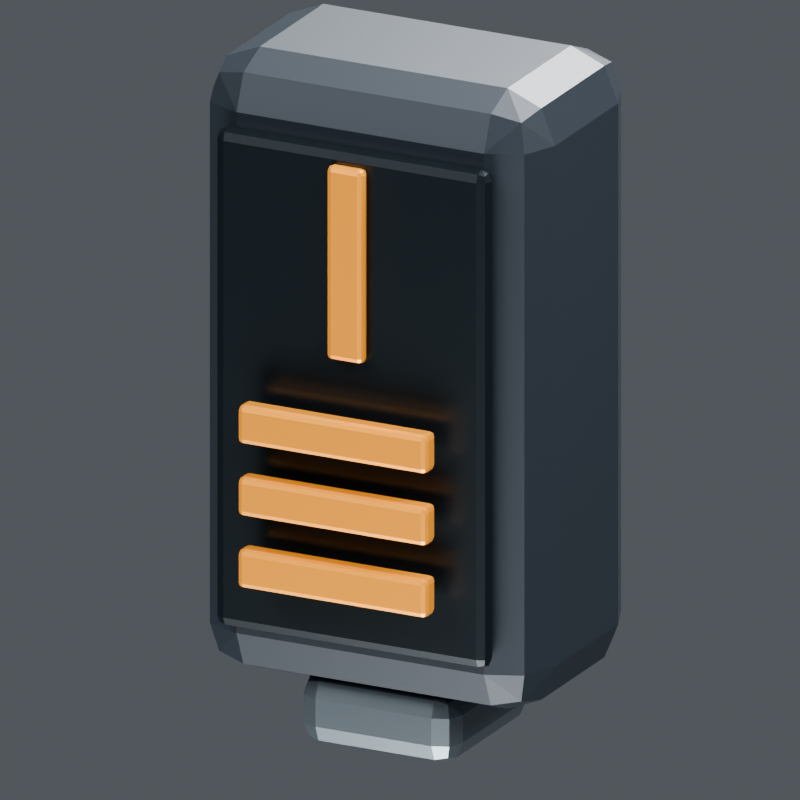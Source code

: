 # Source: cargo_module.blend  (saved by Blender 5.2.44; exported with 4.5.12 LTS)
import bpy
from mathutils import Matrix  # noqa: F401  (used for matrix-valued properties, if any)

bpy.ops.wm.read_factory_settings(use_empty=True)
scene = bpy.context.scene
scene.name = 'Scene'

# ---- collections
col_collection = bpy.data.collections.new('Collection'); scene.collection.children.link(col_collection)

# ---- materials (node trees are filled in below, after node groups)
mat_v8_graphite = bpy.data.materials.new('V8_Graphite')
mat_v8_recess = bpy.data.materials.new('V8_Recess')
mat_v8_service_amber = bpy.data.materials.new('V8_Service_Amber')
mat_v8_titanium = bpy.data.materials.new('V8_Titanium')

# ---- material node trees
mat_v8_graphite.use_nodes = True; mat_v8_graphite.node_tree.nodes.clear()
_N = mat_v8_graphite.node_tree.nodes; _L = mat_v8_graphite.node_tree.links
n0 = _N.new('ShaderNodeBsdfPrincipled'); n0.name = 'Principled BSDF'; n0.location = (-200, 100)
n0.inputs[0].default_value = (0.022, 0.029, 0.038, 1.0)
n0.inputs[1].default_value = 0.32
n0.inputs[2].default_value = 0.44
n0.inputs[10].default_value = 0.005
n1 = _N.new('ShaderNodeOutputMaterial'); n1.name = 'Material Output'; n1.location = (200, 100)
_L.new(n0.outputs[0], n1.inputs[0])
n1.is_active_output = True
mat_v8_recess.use_nodes = True; mat_v8_recess.node_tree.nodes.clear()
_N = mat_v8_recess.node_tree.nodes; _L = mat_v8_recess.node_tree.links
n0 = _N.new('ShaderNodeBsdfPrincipled'); n0.name = 'Principled BSDF'; n0.location = (-200, 100)
n0.inputs[0].default_value = (0.009, 0.014, 0.018, 1.0)
n0.inputs[1].default_value = 0.45
n0.inputs[2].default_value = 0.32
n0.inputs[10].default_value = 0.005
n1 = _N.new('ShaderNodeOutputMaterial'); n1.name = 'Material Output'; n1.location = (200, 100)
_L.new(n0.outputs[0], n1.inputs[0])
n1.is_active_output = True
mat_v8_service_amber.use_nodes = True; mat_v8_service_amber.node_tree.nodes.clear()
_N = mat_v8_service_amber.node_tree.nodes; _L = mat_v8_service_amber.node_tree.links
n0 = _N.new('ShaderNodeBsdfPrincipled'); n0.name = 'Principled BSDF'; n0.location = (-200, 100)
n0.inputs[0].default_value = (0.85, 0.34, 0.045, 1.0)
n0.inputs[1].default_value = 0.5
n0.inputs[2].default_value = 0.3
n0.inputs[10].default_value = 0.005
n1 = _N.new('ShaderNodeOutputMaterial'); n1.name = 'Material Output'; n1.location = (200, 100)
_L.new(n0.outputs[0], n1.inputs[0])
n1.is_active_output = True
mat_v8_titanium.use_nodes = True; mat_v8_titanium.node_tree.nodes.clear()
_N = mat_v8_titanium.node_tree.nodes; _L = mat_v8_titanium.node_tree.links
n0 = _N.new('ShaderNodeBsdfPrincipled'); n0.name = 'Principled BSDF'; n0.location = (-200, 100)
n0.inputs[0].default_value = (0.16, 0.19, 0.21, 1.0)
n0.inputs[1].default_value = 0.73
n0.inputs[2].default_value = 0.3
n0.inputs[10].default_value = 0.005
n1 = _N.new('ShaderNodeOutputMaterial'); n1.name = 'Material Output'; n1.location = (200, 100)
_L.new(n0.outputs[0], n1.inputs[0])
n1.is_active_output = True

# ---- world
world_world = bpy.data.worlds.new('World'); scene.world = world_world
world_world.use_nodes = True; world_world.node_tree.nodes.clear()
_N = world_world.node_tree.nodes; _L = world_world.node_tree.links
n0 = _N.new('ShaderNodeOutputWorld'); n0.name = 'World Output'; n0.location = (200, 100)
n1 = _N.new('ShaderNodeBackground'); n1.name = 'Background'; n1.location = (-200, 100)
n1.inputs[0].default_value = (0.35, 0.38, 0.42, 1.0)
n1.inputs[1].default_value = 0.32
_L.new(n1.outputs[0], n0.inputs[0])
n0.is_active_output = True
world_world.color = (0.05088, 0.05088, 0.05088)
world_world.sun_shadow_jitter_overblur = 0.0

# ---- cameras
cam_camera_011 = bpy.data.cameras.new('Camera.011')
cam_camera_011.type = 'ORTHO'
cam_camera_011.ortho_scale = 1.359

# ---- lights
light_area_040 = bpy.data.lights.new('Area.040', 'AREA')
light_area_040.energy = 1700.0
light_area_040.shape = 'DISK'
light_area_040.size = 7.0
light_area_040.size_y = 1.0
light_area_041 = bpy.data.lights.new('Area.041', 'AREA')
light_area_041.energy = 1500.0
light_area_041.shape = 'DISK'
light_area_041.size = 6.0
light_area_041.size_y = 1.0
light_area_042 = bpy.data.lights.new('Area.042', 'AREA')
light_area_042.energy = 1800.0
light_area_042.shape = 'DISK'
light_area_042.size = 5.0
light_area_042.size_y = 1.0
light_area_043 = bpy.data.lights.new('Area.043', 'AREA')
light_area_043.energy = 500.0
light_area_043.shape = 'DISK'
light_area_043.size = 4.0
light_area_043.size_y = 1.0

# ---- meshes
me_cube = bpy.data.meshes.new('Cube')
me_cube.from_pydata([(-0.325, -0.21, -0.56), (-0.325, -0.21, 0.56), (-0.325, 0.21, -0.56), (-0.325, 0.21, 0.56), (0.325, -0.21, -0.56), (0.325, -0.21, 0.56), (0.325, 0.21, -0.56), (0.325, 0.21, 0.56)], [], [(0, 1, 3, 2), (2, 3, 7, 6), (6, 7, 5, 4), (4, 5, 1, 0), (2, 6, 4, 0), (7, 3, 1, 5)])
_uv = me_cube.uv_layers.new(name='UVMap')
_uv.uv.foreach_set('vector', [0.375, 0.0, 0.625, 0.0, 0.625, 0.25, 0.375, 0.25, 0.375, 0.25, 0.625, 0.25, 0.625, 0.5, 0.375, 0.5, 0.375, 0.5, 0.625, 0.5, 0.625, 0.75, 0.375, 0.75, 0.375, 0.75, 0.625, 0.75, 0.625, 1.0, 0.375, 1.0, 0.125, 0.5, 0.375, 0.5, 0.375, 0.75, 0.125, 0.75, 0.625, 0.5, 0.875, 0.5, 0.875, 0.75, 0.625, 0.75])
me_cube.materials.append(mat_v8_graphite)
me_cube.update()
me_cube_001 = bpy.data.meshes.new('Cube.001')
me_cube_001.from_pydata([(-0.26, -0.02, -0.45), (-0.26, -0.02, 0.45), (-0.26, 0.02, -0.45), (-0.26, 0.02, 0.45), (0.26, -0.02, -0.45), (0.26, -0.02, 0.45), (0.26, 0.02, -0.45), (0.26, 0.02, 0.45)], [], [(0, 1, 3, 2), (2, 3, 7, 6), (6, 7, 5, 4), (4, 5, 1, 0), (2, 6, 4, 0), (7, 3, 1, 5)])
_uv = me_cube_001.uv_layers.new(name='UVMap')
_uv.uv.foreach_set('vector', [0.375, 0.0, 0.625, 0.0, 0.625, 0.25, 0.375, 0.25, 0.375, 0.25, 0.625, 0.25, 0.625, 0.5, 0.375, 0.5, 0.375, 0.5, 0.625, 0.5, 0.625, 0.75, 0.375, 0.75, 0.375, 0.75, 0.625, 0.75, 0.625, 1.0, 0.375, 1.0, 0.125, 0.5, 0.375, 0.5, 0.375, 0.75, 0.125, 0.75, 0.625, 0.5, 0.875, 0.5, 0.875, 0.75, 0.625, 0.75])
me_cube_001.materials.append(mat_v8_recess)
me_cube_001.update()
me_cube_002 = bpy.data.meshes.new('Cube.002')
me_cube_002.from_pydata([(-0.035, -0.0125, -0.175), (-0.035, -0.0125, 0.175), (-0.035, 0.0125, -0.175), (-0.035, 0.0125, 0.175), (0.035, -0.0125, -0.175), (0.035, -0.0125, 0.175), (0.035, 0.0125, -0.175), (0.035, 0.0125, 0.175)], [], [(0, 1, 3, 2), (2, 3, 7, 6), (6, 7, 5, 4), (4, 5, 1, 0), (2, 6, 4, 0), (7, 3, 1, 5)])
_uv = me_cube_002.uv_layers.new(name='UVMap')
_uv.uv.foreach_set('vector', [0.375, 0.0, 0.625, 0.0, 0.625, 0.25, 0.375, 0.25, 0.375, 0.25, 0.625, 0.25, 0.625, 0.5, 0.375, 0.5, 0.375, 0.5, 0.625, 0.5, 0.625, 0.75, 0.375, 0.75, 0.375, 0.75, 0.625, 0.75, 0.625, 1.0, 0.375, 1.0, 0.125, 0.5, 0.375, 0.5, 0.375, 0.75, 0.125, 0.75, 0.625, 0.5, 0.875, 0.5, 0.875, 0.75, 0.625, 0.75])
me_cube_002.materials.append(mat_v8_service_amber)
me_cube_002.update()
me_cube_003 = bpy.data.meshes.new('Cube.003')
me_cube_003.from_pydata([(-0.18, -0.02, -0.035), (-0.18, -0.02, 0.035), (-0.18, 0.02, -0.035), (-0.18, 0.02, 0.035), (0.18, -0.02, -0.035), (0.18, -0.02, 0.035), (0.18, 0.02, -0.035), (0.18, 0.02, 0.035)], [], [(0, 1, 3, 2), (2, 3, 7, 6), (6, 7, 5, 4), (4, 5, 1, 0), (2, 6, 4, 0), (7, 3, 1, 5)])
_uv = me_cube_003.uv_layers.new(name='UVMap')
_uv.uv.foreach_set('vector', [0.375, 0.0, 0.625, 0.0, 0.625, 0.25, 0.375, 0.25, 0.375, 0.25, 0.625, 0.25, 0.625, 0.5, 0.375, 0.5, 0.375, 0.5, 0.625, 0.5, 0.625, 0.75, 0.375, 0.75, 0.375, 0.75, 0.625, 0.75, 0.625, 1.0, 0.375, 1.0, 0.125, 0.5, 0.375, 0.5, 0.375, 0.75, 0.125, 0.75, 0.625, 0.5, 0.875, 0.5, 0.875, 0.75, 0.625, 0.75])
me_cube_003.materials.append(mat_v8_service_amber)
me_cube_003.update()
me_cube_004 = bpy.data.meshes.new('Cube.004')
me_cube_004.from_pydata([(-0.18, -0.02, -0.035), (-0.18, -0.02, 0.035), (-0.18, 0.02, -0.035), (-0.18, 0.02, 0.035), (0.18, -0.02, -0.035), (0.18, -0.02, 0.035), (0.18, 0.02, -0.035), (0.18, 0.02, 0.035)], [], [(0, 1, 3, 2), (2, 3, 7, 6), (6, 7, 5, 4), (4, 5, 1, 0), (2, 6, 4, 0), (7, 3, 1, 5)])
_uv = me_cube_004.uv_layers.new(name='UVMap')
_uv.uv.foreach_set('vector', [0.375, 0.0, 0.625, 0.0, 0.625, 0.25, 0.375, 0.25, 0.375, 0.25, 0.625, 0.25, 0.625, 0.5, 0.375, 0.5, 0.375, 0.5, 0.625, 0.5, 0.625, 0.75, 0.375, 0.75, 0.375, 0.75, 0.625, 0.75, 0.625, 1.0, 0.375, 1.0, 0.125, 0.5, 0.375, 0.5, 0.375, 0.75, 0.125, 0.75, 0.625, 0.5, 0.875, 0.5, 0.875, 0.75, 0.625, 0.75])
me_cube_004.materials.append(mat_v8_service_amber)
me_cube_004.update()
me_cube_005 = bpy.data.meshes.new('Cube.005')
me_cube_005.from_pydata([(-0.18, -0.02, -0.035), (-0.18, -0.02, 0.035), (-0.18, 0.02, -0.035), (-0.18, 0.02, 0.035), (0.18, -0.02, -0.035), (0.18, -0.02, 0.035), (0.18, 0.02, -0.035), (0.18, 0.02, 0.035)], [], [(0, 1, 3, 2), (2, 3, 7, 6), (6, 7, 5, 4), (4, 5, 1, 0), (2, 6, 4, 0), (7, 3, 1, 5)])
_uv = me_cube_005.uv_layers.new(name='UVMap')
_uv.uv.foreach_set('vector', [0.375, 0.0, 0.625, 0.0, 0.625, 0.25, 0.375, 0.25, 0.375, 0.25, 0.625, 0.25, 0.625, 0.5, 0.375, 0.5, 0.375, 0.5, 0.625, 0.5, 0.625, 0.75, 0.375, 0.75, 0.375, 0.75, 0.625, 0.75, 0.625, 1.0, 0.375, 1.0, 0.125, 0.5, 0.375, 0.5, 0.375, 0.75, 0.125, 0.75, 0.625, 0.5, 0.875, 0.5, 0.875, 0.75, 0.625, 0.75])
me_cube_005.materials.append(mat_v8_service_amber)
me_cube_005.update()
me_cube_006 = bpy.data.meshes.new('Cube.006')
me_cube_006.from_pydata([(-0.15, -0.16, -0.065), (-0.15, -0.16, 0.065), (-0.15, 0.16, -0.065), (-0.15, 0.16, 0.065), (0.15, -0.16, -0.065), (0.15, -0.16, 0.065), (0.15, 0.16, -0.065), (0.15, 0.16, 0.065)], [], [(0, 1, 3, 2), (2, 3, 7, 6), (6, 7, 5, 4), (4, 5, 1, 0), (2, 6, 4, 0), (7, 3, 1, 5)])
_uv = me_cube_006.uv_layers.new(name='UVMap')
_uv.uv.foreach_set('vector', [0.375, 0.0, 0.625, 0.0, 0.625, 0.25, 0.375, 0.25, 0.375, 0.25, 0.625, 0.25, 0.625, 0.5, 0.375, 0.5, 0.375, 0.5, 0.625, 0.5, 0.625, 0.75, 0.375, 0.75, 0.375, 0.75, 0.625, 0.75, 0.625, 1.0, 0.375, 1.0, 0.125, 0.5, 0.375, 0.5, 0.375, 0.75, 0.125, 0.75, 0.625, 0.5, 0.875, 0.5, 0.875, 0.75, 0.625, 0.75])
me_cube_006.materials.append(mat_v8_titanium)
me_cube_006.update()

# ---- objects
ob_mirrororigin_x0 = bpy.data.objects.new('MirrorOrigin_X0', None)
ob_cartridge = bpy.data.objects.new('Cartridge', me_cube)
ob_cartridgeface = bpy.data.objects.new('CartridgeFace', me_cube_001)
ob_capacitystripe = bpy.data.objects.new('CapacityStripe', me_cube_002)
ob_bayglyph = bpy.data.objects.new('BayGlyph', me_cube_003)
ob_bayglyph_001 = bpy.data.objects.new('BayGlyph.001', me_cube_004)
ob_bayglyph_002 = bpy.data.objects.new('BayGlyph.002', me_cube_005)
ob_locktab = bpy.data.objects.new('LockTab', me_cube_006)
ob_area = bpy.data.objects.new('Area', light_area_040)
ob_area_001 = bpy.data.objects.new('Area.001', light_area_041)
ob_area_002 = bpy.data.objects.new('Area.002', light_area_042)
ob_area_003 = bpy.data.objects.new('Area.003', light_area_043)
ob_camera = bpy.data.objects.new('Camera', cam_camera_011)

# ---- transforms, parenting, visibility, modifiers, constraints
ob_mirrororigin_x0.location = (0.0, 0.0, 0.0)
ob_cartridge.location = (0.0, 0.0, 0.0)
_m = ob_cartridge.modifiers.new('Reference_Edge_Bevel', 'BEVEL')
_m.width = 0.09
_m.width_pct = 0.09
_m.segments = 2
ob_cartridgeface.location = (0.0, -0.23, 0.0)
_m = ob_cartridgeface.modifiers.new('Reference_Edge_Bevel', 'BEVEL')
_m.width = 0.04
_m.width_pct = 0.04
_m.segments = 2
ob_capacitystripe.location = (0.0, -0.26, 0.25)
_m = ob_capacitystripe.modifiers.new('Reference_Edge_Bevel', 'BEVEL')
_m.width = 0.01
_m.width_pct = 0.01
_m.segments = 2
ob_bayglyph.location = (0.0, -0.3, -0.05)
_m = ob_bayglyph.modifiers.new('Reference_Edge_Bevel', 'BEVEL')
_m.width = 0.01
_m.width_pct = 0.01
_m.segments = 2
ob_bayglyph_001.location = (0.0, -0.3, -0.18)
_m = ob_bayglyph_001.modifiers.new('Reference_Edge_Bevel', 'BEVEL')
_m.width = 0.01
_m.width_pct = 0.01
_m.segments = 2
ob_bayglyph_002.location = (0.0, -0.3, -0.31)
_m = ob_bayglyph_002.modifiers.new('Reference_Edge_Bevel', 'BEVEL')
_m.width = 0.01
_m.width_pct = 0.01
_m.segments = 2
ob_locktab.location = (0.0, 0.0, -0.61)
_m = ob_locktab.modifiers.new('Reference_Edge_Bevel', 'BEVEL')
_m.width = 0.04
_m.width_pct = 0.04
_m.segments = 2
ob_area.location = (-4.0, -6.0, 8.0)
ob_area.rotation_euler = (0.7367, -3.279e-08, -0.588)
ob_area_001.location = (5.0, -1.0, 5.0)
ob_area_001.rotation_euler = (0.8002, 1.798e-08, 1.373)
ob_area_002.location = (0.0, 5.0, 5.0)
ob_area_002.rotation_euler = (0.7904, 6.213e-08, 3.142)
ob_area_003.location = (0.0, -3.0, -4.0)
ob_area_003.rotation_euler = (2.504, -0.0, 0.0)
ob_camera.location = (5.0, -10.06, 3.943)
ob_camera.rotation_euler = (1.227, -3.033e-08, 0.4636)

# ---- collection membership
col_collection.objects.link(ob_mirrororigin_x0)
col_collection.objects.link(ob_cartridge)
col_collection.objects.link(ob_cartridgeface)
col_collection.objects.link(ob_capacitystripe)
col_collection.objects.link(ob_bayglyph)
col_collection.objects.link(ob_bayglyph_001)
col_collection.objects.link(ob_bayglyph_002)
col_collection.objects.link(ob_locktab)
col_collection.objects.link(ob_area)
col_collection.objects.link(ob_area_001)
col_collection.objects.link(ob_area_002)
col_collection.objects.link(ob_area_003)
col_collection.objects.link(ob_camera)

# ---- scene / render settings (as saved in the file)
scene.camera = ob_camera
scene.frame_start = 1; scene.frame_end = 120; scene.frame_set(1)
scene.render.engine = 'BLENDER_EEVEE_NEXT'
scene.render.resolution_x = 640
scene.render.resolution_y = 640
scene.render.film_transparent = True
scene.render.bake_bias = 0.0
scene.render.bake_samples = 0
scene.render.compositor_device = 'GPU'
scene.eevee.use_volume_custom_range = False
scene.eevee.fast_gi_thickness_near = 0.1
scene.eevee.fast_gi_thickness_far = 0.0
scene.eevee.ray_tracing_options.screen_trace_thickness = 0.1
scene.view_settings.look = 'AgX - Medium High Contrast'
scene.view_settings.exposure = -0.15
bpy.context.view_layer.update()
